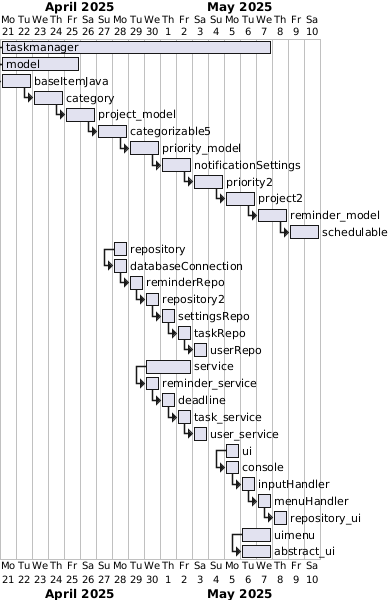

The diagram above was rendered by PlantUML. Its source (embedded in the PNG):
@startgantt
Project starts the 21st of April 2025

' Ana görev
[taskmanager] lasts 17 days

' Model
[model] starts at [taskmanager]'s start and lasts 5 days

[baseItemJava] starts at [model]'s start and lasts 2 days
[category] starts at [baseItemJava]'s end and lasts 2 days
[project_model] starts at [category]'s end and lasts 2 days
[categorizable5] starts at [project_model]'s end and lasts 2 days
[priority_model] starts at [categorizable5]'s end and lasts 2 days
[notificationSettings] starts at [priority_model]'s end and lasts 2 days
[priority2] starts at [notificationSettings]'s end and lasts 2 days
[project2] starts at [priority2]'s end and lasts 2 days
[reminder_model] starts at [project2]'s end and lasts 2 days
[schedulable] starts at [reminder_model]'s end and lasts 2 days

' Repository
[repository] starts the 28th of April 2025 and lasts 1 day

[databaseConnection] starts at [repository]'s start and lasts 1 day
[reminderRepo] starts at [databaseConnection]'s end and lasts 1 day
[repository2] starts at [reminderRepo]'s end and lasts 1 day
[settingsRepo] starts at [repository2]'s end and lasts 1 day
[taskRepo] starts at [settingsRepo]'s end and lasts 1 day
[userRepo] starts at [taskRepo]'s end and lasts 1 day

' Service
[service] starts the 30th of April 2025 and lasts 3 days

[reminder_service] starts at [service]'s start and lasts 1 day
[deadline] starts at [reminder_service]'s end and lasts 1 day
[task_service] starts at [deadline]'s end and lasts 1 day
[user_service] starts at [task_service]'s end and lasts 1 day

' UI
[ui] starts the 5th of May 2025 and lasts 1 day

[console] starts at [ui]'s start and lasts 1 day
[inputHandler] starts at [console]'s end and lasts 1 day
[menuHandler] starts at [inputHandler]'s end and lasts 1 day
[repository_ui] starts at [menuHandler]'s end and lasts 1 day

' UI Menu
[uimenu] starts the 6th of May 2025 and lasts 2 days

[abstract_ui] starts at [uimenu]'s start and lasts 2 days

@endgantt